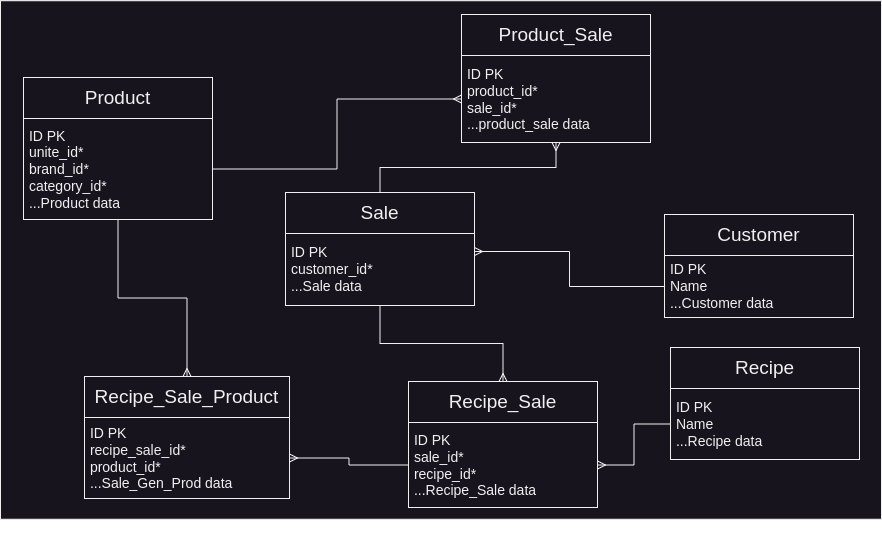

The diagram above was exported from draw.io. Its source (the exported page's mxGraphModel, read from the mxfile embedded in the PNG):
<mxGraphModel dx="635" dy="1056" grid="0" gridSize="10" guides="1" tooltips="1" connect="1" arrows="1" fold="1" page="0" pageScale="1" pageWidth="850" pageHeight="1100" background="none" math="0" shadow="0">
  <root>
    <mxCell id="0" />
    <mxCell id="1" parent="0" />
    <mxCell id="c-xWHRsoTlgxxQ2Ay2qa-1" value="" style="rounded=0;whiteSpace=wrap;html=1;" vertex="1" parent="1">
      <mxGeometry x="411" y="-121.77" width="881" height="518.54" as="geometry" />
    </mxCell>
    <mxCell id="Nx9VK2i5x9rqp5mK_AVo-1" value="" style="group" parent="1" vertex="1" connectable="0">
      <mxGeometry x="696" y="70" width="189" height="113" as="geometry" />
    </mxCell>
    <mxCell id="Nx9VK2i5x9rqp5mK_AVo-2" value="&lt;font style=&quot;font-size: 19px;&quot;&gt;Sale&lt;/font&gt;" style="rounded=0;whiteSpace=wrap;html=1;" parent="Nx9VK2i5x9rqp5mK_AVo-1" vertex="1">
      <mxGeometry width="189" height="41" as="geometry" />
    </mxCell>
    <mxCell id="Nx9VK2i5x9rqp5mK_AVo-3" value="&lt;div style=&quot;font-size: 14px;&quot; align=&quot;left&quot;&gt;&lt;font style=&quot;font-size: 14px;&quot;&gt;&amp;nbsp;ID PK&lt;/font&gt;&lt;/div&gt;&lt;div style=&quot;font-size: 14px;&quot; align=&quot;left&quot;&gt;&lt;font style=&quot;font-size: 14px;&quot;&gt;&amp;nbsp;customer_id*&lt;br&gt;&lt;/font&gt;&lt;/div&gt;&lt;div style=&quot;font-size: 14px;&quot; align=&quot;left&quot;&gt;&lt;font style=&quot;font-size: 14px;&quot;&gt;&amp;nbsp;...Sale data&lt;br&gt;&lt;/font&gt;&lt;/div&gt;" style="rounded=0;whiteSpace=wrap;html=1;align=left;" parent="Nx9VK2i5x9rqp5mK_AVo-1" vertex="1">
      <mxGeometry y="41" width="189" height="72" as="geometry" />
    </mxCell>
    <mxCell id="Nx9VK2i5x9rqp5mK_AVo-4" value="" style="group" parent="1" vertex="1" connectable="0">
      <mxGeometry x="872" y="-108" width="189" height="128" as="geometry" />
    </mxCell>
    <mxCell id="Nx9VK2i5x9rqp5mK_AVo-5" value="&lt;font style=&quot;font-size: 19px;&quot;&gt;Product_Sale&lt;/font&gt;" style="rounded=0;whiteSpace=wrap;html=1;" parent="Nx9VK2i5x9rqp5mK_AVo-4" vertex="1">
      <mxGeometry width="189" height="41" as="geometry" />
    </mxCell>
    <mxCell id="Nx9VK2i5x9rqp5mK_AVo-6" value="&lt;div style=&quot;font-size: 14px;&quot; align=&quot;left&quot;&gt;&lt;font style=&quot;font-size: 14px;&quot;&gt;&amp;nbsp;ID PK&lt;/font&gt;&lt;/div&gt;&lt;div style=&quot;font-size: 14px;&quot; align=&quot;left&quot;&gt;&lt;font style=&quot;font-size: 14px;&quot;&gt;&amp;nbsp;product_id*&lt;/font&gt;&lt;/div&gt;&lt;div style=&quot;font-size: 14px;&quot; align=&quot;left&quot;&gt;&lt;font style=&quot;font-size: 14px;&quot;&gt;&amp;nbsp;sale_id*&lt;/font&gt;&lt;/div&gt;&lt;div style=&quot;font-size: 14px;&quot; align=&quot;left&quot;&gt;&lt;font style=&quot;font-size: 14px;&quot;&gt;&amp;nbsp;...product_sale data&lt;br&gt;&lt;/font&gt;&lt;/div&gt;" style="rounded=0;whiteSpace=wrap;html=1;align=left;" parent="Nx9VK2i5x9rqp5mK_AVo-4" vertex="1">
      <mxGeometry y="41" width="189" height="87" as="geometry" />
    </mxCell>
    <mxCell id="Nx9VK2i5x9rqp5mK_AVo-8" value="" style="group" parent="1" vertex="1" connectable="0">
      <mxGeometry x="1075" y="92" width="189" height="103" as="geometry" />
    </mxCell>
    <mxCell id="Nx9VK2i5x9rqp5mK_AVo-9" value="&lt;font style=&quot;font-size: 19px;&quot;&gt;Customer&lt;/font&gt;" style="rounded=0;whiteSpace=wrap;html=1;" parent="Nx9VK2i5x9rqp5mK_AVo-8" vertex="1">
      <mxGeometry width="189" height="41" as="geometry" />
    </mxCell>
    <mxCell id="Nx9VK2i5x9rqp5mK_AVo-10" value="&lt;div style=&quot;font-size: 14px;&quot; align=&quot;left&quot;&gt;&lt;font style=&quot;font-size: 14px;&quot;&gt;&amp;nbsp;ID PK&lt;br&gt;&lt;/font&gt;&lt;/div&gt;&lt;div style=&quot;font-size: 14px;&quot; align=&quot;left&quot;&gt;&lt;font style=&quot;font-size: 14px;&quot;&gt;&amp;nbsp;Name&lt;/font&gt;&lt;/div&gt;&lt;div style=&quot;font-size: 14px;&quot; align=&quot;left&quot;&gt;&lt;font style=&quot;font-size: 14px;&quot;&gt;&amp;nbsp;...Customer data&lt;br&gt;&lt;/font&gt;&lt;/div&gt;" style="rounded=0;whiteSpace=wrap;html=1;align=left;" parent="Nx9VK2i5x9rqp5mK_AVo-8" vertex="1">
      <mxGeometry y="41" width="189" height="62" as="geometry" />
    </mxCell>
    <mxCell id="Nx9VK2i5x9rqp5mK_AVo-11" value="" style="edgeStyle=orthogonalEdgeStyle;rounded=0;orthogonalLoop=1;jettySize=auto;html=1;endArrow=ERmany;endFill=0;entryX=1;entryY=0.25;entryDx=0;entryDy=0;" parent="1" source="Nx9VK2i5x9rqp5mK_AVo-10" target="Nx9VK2i5x9rqp5mK_AVo-3" edge="1">
      <mxGeometry relative="1" as="geometry" />
    </mxCell>
    <mxCell id="Nx9VK2i5x9rqp5mK_AVo-12" value="" style="group" parent="1" vertex="1" connectable="0">
      <mxGeometry x="434" y="-45" width="189" height="142" as="geometry" />
    </mxCell>
    <mxCell id="Nx9VK2i5x9rqp5mK_AVo-13" value="&lt;font style=&quot;font-size: 19px;&quot;&gt;Product&lt;/font&gt;" style="rounded=0;whiteSpace=wrap;html=1;" parent="Nx9VK2i5x9rqp5mK_AVo-12" vertex="1">
      <mxGeometry width="189" height="41" as="geometry" />
    </mxCell>
    <mxCell id="Nx9VK2i5x9rqp5mK_AVo-14" value="&lt;div style=&quot;font-size: 14px;&quot; align=&quot;left&quot;&gt;&lt;font style=&quot;font-size: 14px;&quot;&gt;&amp;nbsp;ID PK&lt;/font&gt;&lt;/div&gt;&lt;div style=&quot;font-size: 14px;&quot; align=&quot;left&quot;&gt;&amp;nbsp;unite_id*&lt;br&gt;&lt;/div&gt;&lt;div style=&quot;font-size: 14px;&quot; align=&quot;left&quot;&gt;&amp;nbsp;brand_id*&lt;/div&gt;&lt;div style=&quot;font-size: 14px;&quot; align=&quot;left&quot;&gt;&amp;nbsp;category_id*&lt;/div&gt;&lt;div style=&quot;font-size: 14px;&quot; align=&quot;left&quot;&gt;&lt;font style=&quot;font-size: 14px;&quot;&gt;&amp;nbsp;...Product data&lt;br&gt;&lt;/font&gt;&lt;/div&gt;" style="rounded=0;whiteSpace=wrap;html=1;align=left;" parent="Nx9VK2i5x9rqp5mK_AVo-12" vertex="1">
      <mxGeometry y="41" width="189" height="101" as="geometry" />
    </mxCell>
    <mxCell id="5wtN6fImT846X8jOgRSD-1" style="edgeStyle=orthogonalEdgeStyle;rounded=0;orthogonalLoop=1;jettySize=auto;html=1;entryX=0;entryY=0.5;entryDx=0;entryDy=0;endArrow=ERmany;endFill=0;" parent="1" source="Nx9VK2i5x9rqp5mK_AVo-14" target="Nx9VK2i5x9rqp5mK_AVo-6" edge="1">
      <mxGeometry relative="1" as="geometry" />
    </mxCell>
    <mxCell id="5wtN6fImT846X8jOgRSD-2" style="edgeStyle=orthogonalEdgeStyle;rounded=0;orthogonalLoop=1;jettySize=auto;html=1;entryX=0.5;entryY=1;entryDx=0;entryDy=0;endArrow=ERmany;endFill=0;" parent="1" source="Nx9VK2i5x9rqp5mK_AVo-2" target="Nx9VK2i5x9rqp5mK_AVo-6" edge="1">
      <mxGeometry relative="1" as="geometry" />
    </mxCell>
    <mxCell id="5wtN6fImT846X8jOgRSD-9" value="" style="group" parent="1" vertex="1" connectable="0">
      <mxGeometry x="1081" y="225" width="189" height="142" as="geometry" />
    </mxCell>
    <mxCell id="5wtN6fImT846X8jOgRSD-10" value="&lt;font style=&quot;font-size: 19px;&quot;&gt;Recipe&lt;/font&gt;" style="rounded=0;whiteSpace=wrap;html=1;" parent="5wtN6fImT846X8jOgRSD-9" vertex="1">
      <mxGeometry width="189" height="41" as="geometry" />
    </mxCell>
    <mxCell id="5wtN6fImT846X8jOgRSD-11" value="&lt;div style=&quot;font-size: 14px;&quot; align=&quot;left&quot;&gt;&lt;font style=&quot;font-size: 14px;&quot;&gt;&amp;nbsp;ID PK&lt;/font&gt;&lt;/div&gt;&lt;div style=&quot;font-size: 14px;&quot; align=&quot;left&quot;&gt;&amp;nbsp;Name&lt;/div&gt;&lt;div style=&quot;font-size: 14px;&quot; align=&quot;left&quot;&gt;&lt;font style=&quot;font-size: 14px;&quot;&gt;&amp;nbsp;...Recipe data&lt;br&gt;&lt;/font&gt;&lt;/div&gt;" style="rounded=0;whiteSpace=wrap;html=1;align=left;" parent="5wtN6fImT846X8jOgRSD-9" vertex="1">
      <mxGeometry y="41" width="189" height="71" as="geometry" />
    </mxCell>
    <mxCell id="5wtN6fImT846X8jOgRSD-15" value="" style="group" parent="1" vertex="1" connectable="0">
      <mxGeometry x="819" y="259" width="189" height="155" as="geometry" />
    </mxCell>
    <mxCell id="5wtN6fImT846X8jOgRSD-16" value="&lt;span style=&quot;font-size: 19px;&quot;&gt;Recipe_Sale&lt;/span&gt;" style="rounded=0;whiteSpace=wrap;html=1;" parent="5wtN6fImT846X8jOgRSD-15" vertex="1">
      <mxGeometry width="189" height="41" as="geometry" />
    </mxCell>
    <mxCell id="5wtN6fImT846X8jOgRSD-17" value="&lt;div style=&quot;font-size: 14px;&quot; align=&quot;left&quot;&gt;&lt;font style=&quot;font-size: 14px;&quot;&gt;&amp;nbsp;ID PK&lt;/font&gt;&lt;/div&gt;&lt;div style=&quot;font-size: 14px;&quot; align=&quot;left&quot;&gt;&amp;nbsp;sale_id*&lt;/div&gt;&lt;div style=&quot;font-size: 14px;&quot; align=&quot;left&quot;&gt;&amp;nbsp;recipe_id*&lt;/div&gt;&lt;div style=&quot;font-size: 14px;&quot; align=&quot;left&quot;&gt;&lt;font style=&quot;font-size: 14px;&quot;&gt;&amp;nbsp;...Recipe_Sale data&lt;br&gt;&lt;/font&gt;&lt;/div&gt;" style="rounded=0;whiteSpace=wrap;html=1;align=left;" parent="5wtN6fImT846X8jOgRSD-15" vertex="1">
      <mxGeometry y="41" width="189" height="85" as="geometry" />
    </mxCell>
    <mxCell id="5wtN6fImT846X8jOgRSD-18" style="edgeStyle=orthogonalEdgeStyle;rounded=0;orthogonalLoop=1;jettySize=auto;html=1;entryX=0.5;entryY=0;entryDx=0;entryDy=0;endArrow=ERmany;endFill=0;exitX=0.5;exitY=1;exitDx=0;exitDy=0;" parent="1" source="Nx9VK2i5x9rqp5mK_AVo-3" target="5wtN6fImT846X8jOgRSD-16" edge="1">
      <mxGeometry relative="1" as="geometry" />
    </mxCell>
    <mxCell id="5wtN6fImT846X8jOgRSD-20" style="edgeStyle=orthogonalEdgeStyle;rounded=0;orthogonalLoop=1;jettySize=auto;html=1;endArrow=ERmany;endFill=0;entryX=1;entryY=0.5;entryDx=0;entryDy=0;" parent="1" source="5wtN6fImT846X8jOgRSD-11" target="5wtN6fImT846X8jOgRSD-17" edge="1">
      <mxGeometry relative="1" as="geometry">
        <mxPoint x="1003" y="369" as="targetPoint" />
      </mxGeometry>
    </mxCell>
    <mxCell id="Ofr382Goa2DqIsdB9e-Q-2" value="" style="group" parent="1" vertex="1" connectable="0">
      <mxGeometry x="495" y="254" width="205" height="142" as="geometry" />
    </mxCell>
    <mxCell id="Ofr382Goa2DqIsdB9e-Q-3" value="&lt;font style=&quot;font-size: 19px;&quot;&gt;Recipe_Sale_Product&lt;/font&gt;" style="rounded=0;whiteSpace=wrap;html=1;" parent="Ofr382Goa2DqIsdB9e-Q-2" vertex="1">
      <mxGeometry width="205" height="41" as="geometry" />
    </mxCell>
    <mxCell id="Ofr382Goa2DqIsdB9e-Q-4" value="&lt;div style=&quot;font-size: 14px;&quot; align=&quot;left&quot;&gt;&lt;font style=&quot;font-size: 14px;&quot;&gt;&amp;nbsp;ID PK&lt;/font&gt;&lt;/div&gt;&lt;div style=&quot;font-size: 14px;&quot; align=&quot;left&quot;&gt;&amp;nbsp;recipe_sale_id*&lt;br&gt;&lt;/div&gt;&lt;div style=&quot;font-size: 14px;&quot; align=&quot;left&quot;&gt;&amp;nbsp;product_id*&lt;/div&gt;&lt;div style=&quot;font-size: 14px;&quot; align=&quot;left&quot;&gt;&lt;font style=&quot;font-size: 14px;&quot;&gt;&amp;nbsp;...Sale_Gen_Prod data&lt;br&gt;&lt;/font&gt;&lt;/div&gt;" style="rounded=0;whiteSpace=wrap;html=1;align=left;" parent="Ofr382Goa2DqIsdB9e-Q-2" vertex="1">
      <mxGeometry y="41" width="205" height="81" as="geometry" />
    </mxCell>
    <mxCell id="Ofr382Goa2DqIsdB9e-Q-5" style="edgeStyle=orthogonalEdgeStyle;rounded=0;orthogonalLoop=1;jettySize=auto;html=1;entryX=1;entryY=0.5;entryDx=0;entryDy=0;endArrow=ERmany;endFill=0;" parent="1" source="5wtN6fImT846X8jOgRSD-17" target="Ofr382Goa2DqIsdB9e-Q-4" edge="1">
      <mxGeometry relative="1" as="geometry" />
    </mxCell>
    <mxCell id="Ofr382Goa2DqIsdB9e-Q-8" style="edgeStyle=orthogonalEdgeStyle;rounded=0;orthogonalLoop=1;jettySize=auto;html=1;entryX=0.5;entryY=0;entryDx=0;entryDy=0;endArrow=ERmany;endFill=0;" parent="1" source="Nx9VK2i5x9rqp5mK_AVo-14" target="Ofr382Goa2DqIsdB9e-Q-3" edge="1">
      <mxGeometry relative="1" as="geometry" />
    </mxCell>
  </root>
</mxGraphModel>